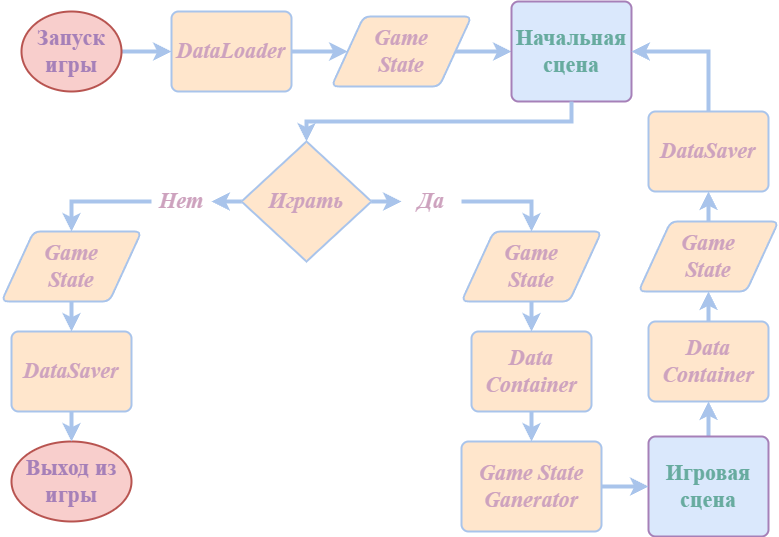

The diagram above was exported from draw.io. Its source (the exported page's mxGraphModel, read from the mxfile embedded in the PNG):
<mxGraphModel dx="1324" dy="833" grid="1" gridSize="10" guides="1" tooltips="1" connect="1" arrows="1" fold="1" page="1" pageScale="1" pageWidth="827" pageHeight="1169" math="0" shadow="0">
  <root>
    <mxCell id="0" />
    <mxCell id="1" parent="0" />
    <mxCell id="M6_bAgoeMVK9RfJCk6IN-49" style="edgeStyle=orthogonalEdgeStyle;rounded=0;orthogonalLoop=1;jettySize=auto;html=1;exitX=1;exitY=0.5;exitDx=0;exitDy=0;exitPerimeter=0;entryX=0;entryY=0.5;entryDx=0;entryDy=0;strokeColor=#A9C4EB;strokeWidth=4;align=center;verticalAlign=middle;fontFamily=Helvetica;fontSize=11;fontColor=default;labelBackgroundColor=default;endArrow=classic;curved=0;" parent="1" source="M6_bAgoeMVK9RfJCk6IN-37" target="M6_bAgoeMVK9RfJCk6IN-41" edge="1">
      <mxGeometry relative="1" as="geometry" />
    </mxCell>
    <mxCell id="M6_bAgoeMVK9RfJCk6IN-37" value="Запуск игры" style="strokeWidth=2;html=1;shape=mxgraph.flowchart.start_1;whiteSpace=wrap;fontSize=22;fillColor=#f8cecc;strokeColor=#b85450;fontColor=#A680B8;fontFamily=Times New Roman;fontStyle=1" parent="1" vertex="1">
      <mxGeometry x="80" y="80" width="100" height="80" as="geometry" />
    </mxCell>
    <mxCell id="M6_bAgoeMVK9RfJCk6IN-50" style="edgeStyle=orthogonalEdgeStyle;rounded=0;orthogonalLoop=1;jettySize=auto;html=1;exitX=1;exitY=0.5;exitDx=0;exitDy=0;entryX=0;entryY=0.5;entryDx=0;entryDy=0;strokeColor=#A9C4EB;strokeWidth=4;align=center;verticalAlign=middle;fontFamily=Helvetica;fontSize=11;fontColor=default;labelBackgroundColor=default;endArrow=classic;curved=0;" parent="1" source="M6_bAgoeMVK9RfJCk6IN-41" target="M6_bAgoeMVK9RfJCk6IN-43" edge="1">
      <mxGeometry relative="1" as="geometry" />
    </mxCell>
    <mxCell id="M6_bAgoeMVK9RfJCk6IN-41" value="DataLoader" style="rounded=1;whiteSpace=wrap;html=1;absoluteArcSize=1;arcSize=14;strokeWidth=2;fillColor=#ffe6cc;strokeColor=#A9C4EB;fontSize=22;align=center;verticalAlign=middle;fontFamily=Times New Roman;fontStyle=3;fontColor=#CDA2BE;" parent="1" vertex="1">
      <mxGeometry x="230" y="80" width="120" height="80" as="geometry" />
    </mxCell>
    <mxCell id="M6_bAgoeMVK9RfJCk6IN-51" style="edgeStyle=orthogonalEdgeStyle;rounded=0;orthogonalLoop=1;jettySize=auto;html=1;exitX=1;exitY=0.5;exitDx=0;exitDy=0;entryX=0;entryY=0.5;entryDx=0;entryDy=0;strokeColor=#A9C4EB;strokeWidth=4;align=center;verticalAlign=middle;fontFamily=Helvetica;fontSize=11;fontColor=default;labelBackgroundColor=default;endArrow=classic;curved=0;" parent="1" source="M6_bAgoeMVK9RfJCk6IN-43" target="M6_bAgoeMVK9RfJCk6IN-46" edge="1">
      <mxGeometry relative="1" as="geometry" />
    </mxCell>
    <mxCell id="M6_bAgoeMVK9RfJCk6IN-43" value="Game&lt;div&gt;&lt;span style=&quot;background-color: initial;&quot;&gt;State&lt;/span&gt;&lt;/div&gt;" style="shape=parallelogram;html=1;strokeWidth=2;perimeter=parallelogramPerimeter;whiteSpace=wrap;rounded=1;arcSize=14;size=0.23;strokeColor=#A9C4EB;align=center;verticalAlign=middle;fontFamily=Times New Roman;fontSize=22;fontColor=#CDA2BE;fontStyle=3;fillColor=#ffe6cc;" parent="1" vertex="1">
      <mxGeometry x="390" y="85" width="140" height="70" as="geometry" />
    </mxCell>
    <mxCell id="M6_bAgoeMVK9RfJCk6IN-46" value="Начальная сцена" style="rounded=1;whiteSpace=wrap;html=1;absoluteArcSize=1;arcSize=14;strokeWidth=2;strokeColor=#A680B8;align=center;verticalAlign=middle;fontFamily=Times New Roman;fontSize=22;fontStyle=1;fillColor=#dae8fc;shadow=0;fontColor=#67AB9F;" parent="1" vertex="1">
      <mxGeometry x="570" y="70" width="120" height="100" as="geometry" />
    </mxCell>
    <mxCell id="M6_bAgoeMVK9RfJCk6IN-107" style="edgeStyle=orthogonalEdgeStyle;rounded=0;orthogonalLoop=1;jettySize=auto;html=1;exitX=0;exitY=0.5;exitDx=0;exitDy=0;exitPerimeter=0;entryX=1;entryY=0.5;entryDx=0;entryDy=0;strokeColor=#A9C4EB;strokeWidth=4;align=center;verticalAlign=middle;fontFamily=Helvetica;fontSize=11;fontColor=default;labelBackgroundColor=default;endArrow=classic;curved=0;" parent="1" source="M6_bAgoeMVK9RfJCk6IN-54" target="M6_bAgoeMVK9RfJCk6IN-57" edge="1">
      <mxGeometry relative="1" as="geometry" />
    </mxCell>
    <mxCell id="M6_bAgoeMVK9RfJCk6IN-110" style="edgeStyle=orthogonalEdgeStyle;rounded=0;orthogonalLoop=1;jettySize=auto;html=1;exitX=1;exitY=0.5;exitDx=0;exitDy=0;exitPerimeter=0;entryX=0;entryY=0.5;entryDx=0;entryDy=0;strokeColor=#A9C4EB;strokeWidth=4;align=center;verticalAlign=middle;fontFamily=Helvetica;fontSize=11;fontColor=default;labelBackgroundColor=default;endArrow=classic;curved=0;" parent="1" source="M6_bAgoeMVK9RfJCk6IN-54" target="M6_bAgoeMVK9RfJCk6IN-61" edge="1">
      <mxGeometry relative="1" as="geometry" />
    </mxCell>
    <mxCell id="M6_bAgoeMVK9RfJCk6IN-54" value="Играть" style="strokeWidth=2;html=1;shape=mxgraph.flowchart.decision;whiteSpace=wrap;rounded=1;strokeColor=#A9C4EB;align=center;verticalAlign=middle;arcSize=14;fontFamily=Times New Roman;fontSize=22;fontColor=#CDA2BE;fontStyle=3;fillColor=#ffe6cc;" parent="1" vertex="1">
      <mxGeometry x="300" y="210" width="130" height="120" as="geometry" />
    </mxCell>
    <mxCell id="M6_bAgoeMVK9RfJCk6IN-56" value="Выход из игры" style="strokeWidth=2;html=1;shape=mxgraph.flowchart.start_1;whiteSpace=wrap;fontSize=22;fillColor=#f8cecc;strokeColor=#b85450;fontColor=#A680B8;fontFamily=Times New Roman;fontStyle=1" parent="1" vertex="1">
      <mxGeometry x="70" y="510" width="120" height="80" as="geometry" />
    </mxCell>
    <mxCell id="M6_bAgoeMVK9RfJCk6IN-96" style="edgeStyle=orthogonalEdgeStyle;rounded=0;orthogonalLoop=1;jettySize=auto;html=1;exitX=0;exitY=0.5;exitDx=0;exitDy=0;strokeColor=#A9C4EB;strokeWidth=4;align=center;verticalAlign=middle;fontFamily=Helvetica;fontSize=11;fontColor=default;labelBackgroundColor=default;endArrow=classic;curved=0;" parent="1" source="M6_bAgoeMVK9RfJCk6IN-57" target="M6_bAgoeMVK9RfJCk6IN-94" edge="1">
      <mxGeometry relative="1" as="geometry" />
    </mxCell>
    <mxCell id="M6_bAgoeMVK9RfJCk6IN-57" value="Нет" style="text;html=1;align=center;verticalAlign=middle;whiteSpace=wrap;rounded=0;fontFamily=Times New Roman;fontSize=22;fontColor=#CDA2BE;fontStyle=3;" parent="1" vertex="1">
      <mxGeometry x="210" y="255" width="60" height="30" as="geometry" />
    </mxCell>
    <mxCell id="2PMUvRGOtoz9f1FEOKr8-7" style="edgeStyle=orthogonalEdgeStyle;rounded=0;orthogonalLoop=1;jettySize=auto;html=1;exitX=1;exitY=0.5;exitDx=0;exitDy=0;entryX=0.5;entryY=0;entryDx=0;entryDy=0;strokeColor=#A9C4EB;strokeWidth=4;align=center;verticalAlign=middle;fontFamily=Helvetica;fontSize=11;fontColor=default;labelBackgroundColor=default;endArrow=classic;curved=0;" edge="1" parent="1" source="M6_bAgoeMVK9RfJCk6IN-61" target="2PMUvRGOtoz9f1FEOKr8-3">
      <mxGeometry relative="1" as="geometry" />
    </mxCell>
    <mxCell id="M6_bAgoeMVK9RfJCk6IN-61" value="Да" style="text;html=1;align=center;verticalAlign=middle;whiteSpace=wrap;rounded=0;fontFamily=Times New Roman;fontSize=22;fontColor=#CDA2BE;fontStyle=3;" parent="1" vertex="1">
      <mxGeometry x="460" y="255" width="60" height="30" as="geometry" />
    </mxCell>
    <mxCell id="M6_bAgoeMVK9RfJCk6IN-91" value="DataSaver" style="rounded=1;whiteSpace=wrap;html=1;absoluteArcSize=1;arcSize=14;strokeWidth=2;fillColor=#ffe6cc;strokeColor=#A9C4EB;fontSize=22;align=center;verticalAlign=middle;fontFamily=Times New Roman;fontStyle=3;fontColor=#CDA2BE;" parent="1" vertex="1">
      <mxGeometry x="70" y="400" width="120" height="80" as="geometry" />
    </mxCell>
    <mxCell id="M6_bAgoeMVK9RfJCk6IN-108" style="edgeStyle=orthogonalEdgeStyle;rounded=0;orthogonalLoop=1;jettySize=auto;html=1;exitX=0.5;exitY=1;exitDx=0;exitDy=0;entryX=0.5;entryY=0;entryDx=0;entryDy=0;strokeColor=#A9C4EB;strokeWidth=4;align=center;verticalAlign=middle;fontFamily=Helvetica;fontSize=11;fontColor=default;labelBackgroundColor=default;endArrow=classic;curved=0;" parent="1" source="M6_bAgoeMVK9RfJCk6IN-94" target="M6_bAgoeMVK9RfJCk6IN-91" edge="1">
      <mxGeometry relative="1" as="geometry" />
    </mxCell>
    <mxCell id="M6_bAgoeMVK9RfJCk6IN-94" value="&lt;span style=&quot;font-style: italic;&quot;&gt;Game&lt;/span&gt;&lt;div style=&quot;font-style: italic;&quot;&gt;&lt;span style=&quot;background-color: initial;&quot;&gt;State&lt;/span&gt;&lt;/div&gt;" style="shape=parallelogram;html=1;strokeWidth=2;perimeter=parallelogramPerimeter;whiteSpace=wrap;rounded=1;arcSize=14;size=0.23;strokeColor=#A9C4EB;align=center;verticalAlign=middle;fontFamily=Times New Roman;fontSize=22;fontColor=#CDA2BE;fontStyle=1;fillColor=#ffe6cc;" parent="1" vertex="1">
      <mxGeometry x="60" y="300" width="140" height="70" as="geometry" />
    </mxCell>
    <mxCell id="M6_bAgoeMVK9RfJCk6IN-106" style="edgeStyle=orthogonalEdgeStyle;rounded=0;orthogonalLoop=1;jettySize=auto;html=1;exitX=0.5;exitY=1;exitDx=0;exitDy=0;entryX=0.5;entryY=0;entryDx=0;entryDy=0;entryPerimeter=0;strokeColor=#A9C4EB;strokeWidth=4;align=center;verticalAlign=middle;fontFamily=Helvetica;fontSize=11;fontColor=default;labelBackgroundColor=default;endArrow=classic;curved=0;" parent="1" source="M6_bAgoeMVK9RfJCk6IN-46" target="M6_bAgoeMVK9RfJCk6IN-54" edge="1">
      <mxGeometry relative="1" as="geometry" />
    </mxCell>
    <mxCell id="M6_bAgoeMVK9RfJCk6IN-109" style="edgeStyle=orthogonalEdgeStyle;rounded=0;orthogonalLoop=1;jettySize=auto;html=1;exitX=0.5;exitY=1;exitDx=0;exitDy=0;entryX=0.5;entryY=0;entryDx=0;entryDy=0;entryPerimeter=0;strokeColor=#A9C4EB;strokeWidth=4;align=center;verticalAlign=middle;fontFamily=Helvetica;fontSize=11;fontColor=default;labelBackgroundColor=default;endArrow=classic;curved=0;" parent="1" source="M6_bAgoeMVK9RfJCk6IN-91" target="M6_bAgoeMVK9RfJCk6IN-56" edge="1">
      <mxGeometry relative="1" as="geometry" />
    </mxCell>
    <mxCell id="2PMUvRGOtoz9f1FEOKr8-15" style="edgeStyle=orthogonalEdgeStyle;rounded=0;orthogonalLoop=1;jettySize=auto;html=1;exitX=0.5;exitY=0;exitDx=0;exitDy=0;entryX=0.5;entryY=1;entryDx=0;entryDy=0;strokeColor=#A9C4EB;strokeWidth=4;align=center;verticalAlign=middle;fontFamily=Helvetica;fontSize=11;fontColor=default;labelBackgroundColor=default;endArrow=classic;curved=0;" edge="1" parent="1" source="M6_bAgoeMVK9RfJCk6IN-133" target="2PMUvRGOtoz9f1FEOKr8-14">
      <mxGeometry relative="1" as="geometry" />
    </mxCell>
    <mxCell id="M6_bAgoeMVK9RfJCk6IN-133" value="Игровая сцена" style="rounded=1;whiteSpace=wrap;html=1;absoluteArcSize=1;arcSize=14;strokeWidth=2;strokeColor=#A680B8;align=center;verticalAlign=middle;fontFamily=Times New Roman;fontSize=22;fontStyle=1;fillColor=#dae8fc;shadow=0;fontColor=#67AB9F;" parent="1" vertex="1">
      <mxGeometry x="707" y="505" width="120" height="100" as="geometry" />
    </mxCell>
    <mxCell id="2PMUvRGOtoz9f1FEOKr8-13" style="edgeStyle=orthogonalEdgeStyle;rounded=0;orthogonalLoop=1;jettySize=auto;html=1;exitX=1;exitY=0.5;exitDx=0;exitDy=0;entryX=0;entryY=0.5;entryDx=0;entryDy=0;strokeColor=#A9C4EB;strokeWidth=4;align=center;verticalAlign=middle;fontFamily=Helvetica;fontSize=11;fontColor=default;labelBackgroundColor=default;endArrow=classic;curved=0;" edge="1" parent="1" source="M6_bAgoeMVK9RfJCk6IN-137" target="M6_bAgoeMVK9RfJCk6IN-133">
      <mxGeometry relative="1" as="geometry" />
    </mxCell>
    <mxCell id="M6_bAgoeMVK9RfJCk6IN-137" value="Game State Ganerator" style="rounded=1;whiteSpace=wrap;html=1;absoluteArcSize=1;arcSize=14;strokeWidth=2;fillColor=#ffe6cc;strokeColor=#A9C4EB;fontSize=22;align=center;verticalAlign=middle;fontFamily=Times New Roman;fontStyle=3;fontColor=#CDA2BE;" parent="1" vertex="1">
      <mxGeometry x="520" y="510" width="140" height="90" as="geometry" />
    </mxCell>
    <mxCell id="2PMUvRGOtoz9f1FEOKr8-11" style="edgeStyle=orthogonalEdgeStyle;rounded=0;orthogonalLoop=1;jettySize=auto;html=1;exitX=0.5;exitY=1;exitDx=0;exitDy=0;entryX=0.5;entryY=0;entryDx=0;entryDy=0;strokeColor=#A9C4EB;strokeWidth=4;align=center;verticalAlign=middle;fontFamily=Helvetica;fontSize=11;fontColor=default;labelBackgroundColor=default;endArrow=classic;curved=0;" edge="1" parent="1" source="2PMUvRGOtoz9f1FEOKr8-3" target="2PMUvRGOtoz9f1FEOKr8-8">
      <mxGeometry relative="1" as="geometry" />
    </mxCell>
    <mxCell id="2PMUvRGOtoz9f1FEOKr8-3" value="Game&lt;div&gt;&lt;span style=&quot;background-color: initial;&quot;&gt;State&lt;/span&gt;&lt;/div&gt;" style="shape=parallelogram;html=1;strokeWidth=2;perimeter=parallelogramPerimeter;whiteSpace=wrap;rounded=1;arcSize=14;size=0.23;strokeColor=#A9C4EB;align=center;verticalAlign=middle;fontFamily=Times New Roman;fontSize=22;fontColor=#CDA2BE;fontStyle=3;fillColor=#ffe6cc;" vertex="1" parent="1">
      <mxGeometry x="520" y="300" width="140" height="70" as="geometry" />
    </mxCell>
    <mxCell id="2PMUvRGOtoz9f1FEOKr8-12" style="edgeStyle=orthogonalEdgeStyle;rounded=0;orthogonalLoop=1;jettySize=auto;html=1;exitX=0.5;exitY=1;exitDx=0;exitDy=0;entryX=0.5;entryY=0;entryDx=0;entryDy=0;strokeColor=#A9C4EB;strokeWidth=4;align=center;verticalAlign=middle;fontFamily=Helvetica;fontSize=11;fontColor=default;labelBackgroundColor=default;endArrow=classic;curved=0;" edge="1" parent="1" source="2PMUvRGOtoz9f1FEOKr8-8" target="M6_bAgoeMVK9RfJCk6IN-137">
      <mxGeometry relative="1" as="geometry" />
    </mxCell>
    <mxCell id="2PMUvRGOtoz9f1FEOKr8-8" value="Data Container" style="rounded=1;whiteSpace=wrap;html=1;absoluteArcSize=1;arcSize=14;strokeWidth=2;fillColor=#ffe6cc;strokeColor=#A9C4EB;fontSize=22;align=center;verticalAlign=middle;fontFamily=Times New Roman;fontStyle=3;fontColor=#CDA2BE;" vertex="1" parent="1">
      <mxGeometry x="530" y="400" width="120" height="80" as="geometry" />
    </mxCell>
    <mxCell id="2PMUvRGOtoz9f1FEOKr8-17" style="edgeStyle=orthogonalEdgeStyle;rounded=0;orthogonalLoop=1;jettySize=auto;html=1;exitX=0.5;exitY=0;exitDx=0;exitDy=0;entryX=0.5;entryY=1;entryDx=0;entryDy=0;strokeColor=#A9C4EB;strokeWidth=4;align=center;verticalAlign=middle;fontFamily=Helvetica;fontSize=11;fontColor=default;labelBackgroundColor=default;endArrow=classic;curved=0;" edge="1" parent="1" source="2PMUvRGOtoz9f1FEOKr8-14" target="2PMUvRGOtoz9f1FEOKr8-16">
      <mxGeometry relative="1" as="geometry" />
    </mxCell>
    <mxCell id="2PMUvRGOtoz9f1FEOKr8-14" value="Data Container" style="rounded=1;whiteSpace=wrap;html=1;absoluteArcSize=1;arcSize=14;strokeWidth=2;fillColor=#ffe6cc;strokeColor=#A9C4EB;fontSize=22;align=center;verticalAlign=middle;fontFamily=Times New Roman;fontStyle=3;fontColor=#CDA2BE;" vertex="1" parent="1">
      <mxGeometry x="707" y="390" width="120" height="80" as="geometry" />
    </mxCell>
    <mxCell id="2PMUvRGOtoz9f1FEOKr8-19" style="edgeStyle=orthogonalEdgeStyle;rounded=0;orthogonalLoop=1;jettySize=auto;html=1;exitX=0.5;exitY=0;exitDx=0;exitDy=0;entryX=0.5;entryY=1;entryDx=0;entryDy=0;strokeColor=#A9C4EB;strokeWidth=4;align=center;verticalAlign=middle;fontFamily=Helvetica;fontSize=11;fontColor=default;labelBackgroundColor=default;endArrow=classic;curved=0;" edge="1" parent="1" source="2PMUvRGOtoz9f1FEOKr8-16" target="2PMUvRGOtoz9f1FEOKr8-18">
      <mxGeometry relative="1" as="geometry" />
    </mxCell>
    <mxCell id="2PMUvRGOtoz9f1FEOKr8-16" value="Game&lt;div&gt;&lt;span style=&quot;background-color: initial;&quot;&gt;State&lt;/span&gt;&lt;/div&gt;" style="shape=parallelogram;html=1;strokeWidth=2;perimeter=parallelogramPerimeter;whiteSpace=wrap;rounded=1;arcSize=14;size=0.23;strokeColor=#A9C4EB;align=center;verticalAlign=middle;fontFamily=Times New Roman;fontSize=22;fontColor=#CDA2BE;fontStyle=3;fillColor=#ffe6cc;" vertex="1" parent="1">
      <mxGeometry x="697" y="290" width="140" height="70" as="geometry" />
    </mxCell>
    <mxCell id="2PMUvRGOtoz9f1FEOKr8-20" style="edgeStyle=orthogonalEdgeStyle;rounded=0;orthogonalLoop=1;jettySize=auto;html=1;exitX=0.5;exitY=0;exitDx=0;exitDy=0;entryX=1;entryY=0.5;entryDx=0;entryDy=0;strokeColor=#A9C4EB;strokeWidth=4;align=center;verticalAlign=middle;fontFamily=Helvetica;fontSize=11;fontColor=default;labelBackgroundColor=default;endArrow=classic;curved=0;" edge="1" parent="1" source="2PMUvRGOtoz9f1FEOKr8-18" target="M6_bAgoeMVK9RfJCk6IN-46">
      <mxGeometry relative="1" as="geometry" />
    </mxCell>
    <mxCell id="2PMUvRGOtoz9f1FEOKr8-18" value="DataSaver" style="rounded=1;whiteSpace=wrap;html=1;absoluteArcSize=1;arcSize=14;strokeWidth=2;fillColor=#ffe6cc;strokeColor=#A9C4EB;fontSize=22;align=center;verticalAlign=middle;fontFamily=Times New Roman;fontStyle=3;fontColor=#CDA2BE;" vertex="1" parent="1">
      <mxGeometry x="707" y="180" width="120" height="80" as="geometry" />
    </mxCell>
  </root>
</mxGraphModel>